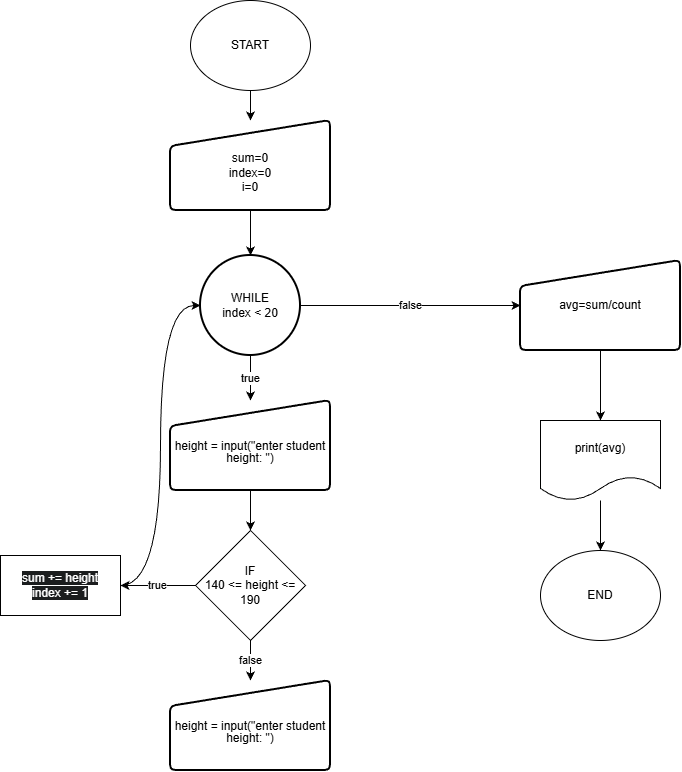

The diagram above was exported from draw.io. Its source (the exported page's mxGraphModel, read from the mxfile embedded in the PNG):
<mxGraphModel dx="1678" dy="891" grid="1" gridSize="10" guides="1" tooltips="1" connect="1" arrows="1" fold="1" page="1" pageScale="1" pageWidth="850" pageHeight="1100" math="0" shadow="0">
  <root>
    <mxCell id="0" />
    <mxCell id="1" parent="0" />
    <mxCell id="T3t6CaH6aHAI6fBEb-r7-13" edge="1" parent="1" source="T3t6CaH6aHAI6fBEb-r7-1" style="edgeStyle=orthogonalEdgeStyle;rounded=0;orthogonalLoop=1;jettySize=auto;html=1;entryX=0.5;entryY=0;entryDx=0;entryDy=0;" target="T3t6CaH6aHAI6fBEb-r7-11">
      <mxGeometry relative="1" as="geometry" />
    </mxCell>
    <mxCell id="T3t6CaH6aHAI6fBEb-r7-1" parent="1" style="ellipse;whiteSpace=wrap;html=1;" value="START" vertex="1">
      <mxGeometry height="90" width="120" x="340" y="70" as="geometry" />
    </mxCell>
    <mxCell id="T3t6CaH6aHAI6fBEb-r7-4" edge="1" parent="1" source="T3t6CaH6aHAI6fBEb-r7-5" style="edgeStyle=orthogonalEdgeStyle;rounded=0;orthogonalLoop=1;jettySize=auto;html=1;entryX=0.5;entryY=0;entryDx=0;entryDy=0;" target="T3t6CaH6aHAI6fBEb-r7-10" value="true">
      <mxGeometry relative="1" as="geometry" />
    </mxCell>
    <mxCell id="T3t6CaH6aHAI6fBEb-r7-18" edge="1" parent="1" source="T3t6CaH6aHAI6fBEb-r7-5" style="edgeStyle=orthogonalEdgeStyle;rounded=0;orthogonalLoop=1;jettySize=auto;html=1;entryX=0;entryY=0.5;entryDx=0;entryDy=0;" target="T3t6CaH6aHAI6fBEb-r7-17" value="false">
      <mxGeometry relative="1" as="geometry" />
    </mxCell>
    <mxCell id="T3t6CaH6aHAI6fBEb-r7-5" parent="1" style="strokeWidth=2;html=1;shape=mxgraph.flowchart.start_2;whiteSpace=wrap;" value="&lt;div&gt;WHILE&lt;/div&gt;&lt;div&gt;index &amp;lt; 20&lt;/div&gt;" vertex="1">
      <mxGeometry height="100" width="100" x="350" y="325" as="geometry" />
    </mxCell>
    <mxCell id="T3t6CaH6aHAI6fBEb-r7-6" edge="1" parent="1" source="T3t6CaH6aHAI6fBEb-r7-7" style="edgeStyle=orthogonalEdgeStyle;rounded=0;orthogonalLoop=1;jettySize=auto;html=1;" target="T3t6CaH6aHAI6fBEb-r7-8">
      <mxGeometry relative="1" as="geometry" />
    </mxCell>
    <mxCell id="T3t6CaH6aHAI6fBEb-r7-7" parent="1" style="shape=document;whiteSpace=wrap;html=1;boundedLbl=1;" value="print(avg)" vertex="1">
      <mxGeometry height="80" width="120" x="690" y="490" as="geometry" />
    </mxCell>
    <mxCell id="T3t6CaH6aHAI6fBEb-r7-8" parent="1" style="ellipse;whiteSpace=wrap;html=1;" value="END" vertex="1">
      <mxGeometry height="90" width="120" x="690" y="620" as="geometry" />
    </mxCell>
    <mxCell id="T3t6CaH6aHAI6fBEb-r7-21" edge="1" parent="1" source="T3t6CaH6aHAI6fBEb-r7-10" style="edgeStyle=orthogonalEdgeStyle;rounded=0;orthogonalLoop=1;jettySize=auto;html=1;entryX=0.5;entryY=0;entryDx=0;entryDy=0;" target="T3t6CaH6aHAI6fBEb-r7-20">
      <mxGeometry relative="1" as="geometry" />
    </mxCell>
    <mxCell id="T3t6CaH6aHAI6fBEb-r7-10" parent="1" style="html=1;strokeWidth=2;shape=manualInput;whiteSpace=wrap;rounded=1;size=26;arcSize=11;align=center;" value="&lt;div style=&quot;line-height: 100%;&quot;&gt;&lt;div&gt;&lt;br&gt;&lt;/div&gt;&lt;div&gt;height = input(&quot;enter student height: &quot;)&lt;/div&gt;&lt;/div&gt;" vertex="1">
      <mxGeometry height="90" width="160" x="320" y="470" as="geometry" />
    </mxCell>
    <mxCell id="T3t6CaH6aHAI6fBEb-r7-11" parent="1" style="html=1;strokeWidth=2;shape=manualInput;whiteSpace=wrap;rounded=1;size=26;arcSize=11;align=center;" value="&lt;div&gt;&lt;br&gt;&lt;/div&gt;sum=0&lt;br&gt;index=0&lt;div&gt;i=0&lt;/div&gt;" vertex="1">
      <mxGeometry height="90" width="160" x="320" y="190" as="geometry" />
    </mxCell>
    <mxCell id="T3t6CaH6aHAI6fBEb-r7-16" edge="1" parent="1" source="T3t6CaH6aHAI6fBEb-r7-11" style="edgeStyle=orthogonalEdgeStyle;rounded=0;orthogonalLoop=1;jettySize=auto;html=1;entryX=0.5;entryY=0;entryDx=0;entryDy=0;entryPerimeter=0;" target="T3t6CaH6aHAI6fBEb-r7-5">
      <mxGeometry relative="1" as="geometry" />
    </mxCell>
    <mxCell id="T3t6CaH6aHAI6fBEb-r7-19" edge="1" parent="1" source="T3t6CaH6aHAI6fBEb-r7-17" style="edgeStyle=orthogonalEdgeStyle;rounded=0;orthogonalLoop=1;jettySize=auto;html=1;entryX=0.5;entryY=0;entryDx=0;entryDy=0;" target="T3t6CaH6aHAI6fBEb-r7-7">
      <mxGeometry relative="1" as="geometry" />
    </mxCell>
    <mxCell id="T3t6CaH6aHAI6fBEb-r7-17" parent="1" style="html=1;strokeWidth=2;shape=manualInput;whiteSpace=wrap;rounded=1;size=26;arcSize=11;align=center;" value="avg=sum/count" vertex="1">
      <mxGeometry height="90" width="160" x="670" y="330" as="geometry" />
    </mxCell>
    <mxCell id="T3t6CaH6aHAI6fBEb-r7-33" edge="1" parent="1" source="T3t6CaH6aHAI6fBEb-r7-20" style="edgeStyle=orthogonalEdgeStyle;rounded=0;orthogonalLoop=1;jettySize=auto;html=1;entryX=0.5;entryY=0;entryDx=0;entryDy=0;" target="T3t6CaH6aHAI6fBEb-r7-32" value="false">
      <mxGeometry relative="1" as="geometry" />
    </mxCell>
    <mxCell id="T3t6CaH6aHAI6fBEb-r7-34" edge="1" parent="1" source="T3t6CaH6aHAI6fBEb-r7-20" style="edgeStyle=orthogonalEdgeStyle;rounded=0;orthogonalLoop=1;jettySize=auto;html=1;entryX=1;entryY=0.5;entryDx=0;entryDy=0;" target="T3t6CaH6aHAI6fBEb-r7-28" value="true">
      <mxGeometry relative="1" as="geometry" />
    </mxCell>
    <mxCell id="T3t6CaH6aHAI6fBEb-r7-20" parent="1" style="rhombus;whiteSpace=wrap;html=1;" value="&lt;div&gt;IF&lt;/div&gt;&lt;div&gt;140 &amp;lt;= height &amp;lt;= 190&lt;/div&gt;" vertex="1">
      <mxGeometry height="110" width="110" x="345" y="600" as="geometry" />
    </mxCell>
    <mxCell id="T3t6CaH6aHAI6fBEb-r7-28" parent="1" style="rounded=0;whiteSpace=wrap;html=1;" value="&#10;&lt;br class=&quot;Apple-interchange-newline&quot;&gt;&lt;span style=&quot;color: rgb(255, 255, 255); font-family: Helvetica; font-size: 12px; font-style: normal; font-variant-ligatures: normal; font-variant-caps: normal; font-weight: 400; letter-spacing: normal; orphans: 2; text-align: center; text-indent: 0px; text-transform: none; widows: 2; word-spacing: 0px; -webkit-text-stroke-width: 0px; white-space: normal; background-color: rgb(27, 29, 30); text-decoration-thickness: initial; text-decoration-style: initial; text-decoration-color: initial; display: inline !important; float: none;&quot;&gt;sum += height&lt;/span&gt;&lt;br style=&quot;forced-color-adjust: none; box-shadow: none !important; color: rgb(255, 255, 255); font-family: Helvetica; font-size: 12px; font-style: normal; font-variant-ligatures: normal; font-variant-caps: normal; font-weight: 400; letter-spacing: normal; orphans: 2; text-align: center; text-indent: 0px; text-transform: none; widows: 2; word-spacing: 0px; -webkit-text-stroke-width: 0px; white-space: normal; background-color: rgb(27, 29, 30); text-decoration-thickness: initial; text-decoration-style: initial; text-decoration-color: initial;&quot;&gt;&lt;span style=&quot;color: rgb(255, 255, 255); font-family: Helvetica; font-size: 12px; font-style: normal; font-variant-ligatures: normal; font-variant-caps: normal; font-weight: 400; letter-spacing: normal; orphans: 2; text-align: center; text-indent: 0px; text-transform: none; widows: 2; word-spacing: 0px; -webkit-text-stroke-width: 0px; white-space: normal; background-color: rgb(27, 29, 30); text-decoration-thickness: initial; text-decoration-style: initial; text-decoration-color: initial; display: inline !important; float: none;&quot;&gt;index += 1&lt;/span&gt;&#10;&#10;" vertex="1">
      <mxGeometry height="60" width="120" x="150" y="625" as="geometry" />
    </mxCell>
    <mxCell id="T3t6CaH6aHAI6fBEb-r7-32" parent="1" style="html=1;strokeWidth=2;shape=manualInput;whiteSpace=wrap;rounded=1;size=26;arcSize=11;align=center;" value="&lt;div style=&quot;line-height: 100%;&quot;&gt;&lt;div&gt;&lt;br&gt;&lt;/div&gt;&lt;div&gt;height = input(&quot;enter student height: &quot;)&lt;/div&gt;&lt;/div&gt;" vertex="1">
      <mxGeometry height="90" width="160" x="320" y="750" as="geometry" />
    </mxCell>
    <mxCell id="T3t6CaH6aHAI6fBEb-r7-38" edge="1" parent="1" source="T3t6CaH6aHAI6fBEb-r7-28" style="edgeStyle=orthogonalEdgeStyle;rounded=0;orthogonalLoop=1;jettySize=auto;html=1;entryX=0;entryY=0.5;entryDx=0;entryDy=0;entryPerimeter=0;curved=1;" target="T3t6CaH6aHAI6fBEb-r7-5">
      <mxGeometry relative="1" as="geometry" />
    </mxCell>
  </root>
</mxGraphModel>